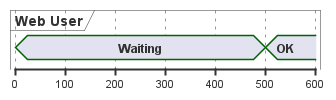

The diagram above was rendered by PlantUML. Its source (embedded in the PNG):
@startuml

scale 100 as 50 pixels

concise "Web User" as WU

@WU
0 is Waiting
+500 is OK
@enduml